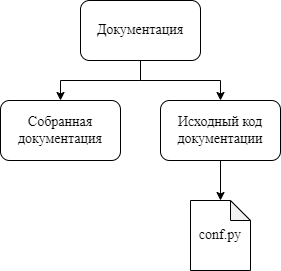

The diagram above was exported from draw.io. Its source (the exported page's mxGraphModel, read from the mxfile embedded in the PNG):
<mxGraphModel dx="1050" dy="483" grid="1" gridSize="10" guides="1" tooltips="1" connect="1" arrows="1" fold="1" page="1" pageScale="1" pageWidth="827" pageHeight="1169" math="0" shadow="0">
  <root>
    <mxCell id="0" />
    <mxCell id="1" parent="0" />
    <mxCell id="yydVyaEFH5F2GtY2iYOD-7" style="edgeStyle=orthogonalEdgeStyle;rounded=0;orthogonalLoop=1;jettySize=auto;html=1;exitX=0.5;exitY=1;exitDx=0;exitDy=0;entryX=0.5;entryY=0;entryDx=0;entryDy=0;fontFamily=Times New Roman;fontSize=14;" edge="1" parent="1" source="yydVyaEFH5F2GtY2iYOD-1" target="yydVyaEFH5F2GtY2iYOD-3">
      <mxGeometry relative="1" as="geometry" />
    </mxCell>
    <mxCell id="yydVyaEFH5F2GtY2iYOD-8" style="edgeStyle=orthogonalEdgeStyle;rounded=0;orthogonalLoop=1;jettySize=auto;html=1;exitX=0.5;exitY=1;exitDx=0;exitDy=0;entryX=0.5;entryY=0;entryDx=0;entryDy=0;fontFamily=Times New Roman;fontSize=14;" edge="1" parent="1" source="yydVyaEFH5F2GtY2iYOD-1" target="yydVyaEFH5F2GtY2iYOD-2">
      <mxGeometry relative="1" as="geometry" />
    </mxCell>
    <mxCell id="yydVyaEFH5F2GtY2iYOD-1" value="Документация" style="rounded=1;whiteSpace=wrap;html=1;fontFamily=Times New Roman;fontSize=14;" vertex="1" parent="1">
      <mxGeometry x="320" y="180" width="120" height="60" as="geometry" />
    </mxCell>
    <mxCell id="yydVyaEFH5F2GtY2iYOD-2" value="Собранная документация" style="rounded=1;whiteSpace=wrap;html=1;fontFamily=Times New Roman;fontSize=14;" vertex="1" parent="1">
      <mxGeometry x="240" y="280" width="120" height="60" as="geometry" />
    </mxCell>
    <mxCell id="yydVyaEFH5F2GtY2iYOD-6" value="" style="edgeStyle=orthogonalEdgeStyle;rounded=0;orthogonalLoop=1;jettySize=auto;html=1;fontFamily=Times New Roman;fontSize=14;" edge="1" parent="1" source="yydVyaEFH5F2GtY2iYOD-3" target="yydVyaEFH5F2GtY2iYOD-5">
      <mxGeometry relative="1" as="geometry" />
    </mxCell>
    <mxCell id="yydVyaEFH5F2GtY2iYOD-3" value="Исходный код документации" style="rounded=1;whiteSpace=wrap;html=1;fontFamily=Times New Roman;fontSize=14;" vertex="1" parent="1">
      <mxGeometry x="400" y="280" width="120" height="60" as="geometry" />
    </mxCell>
    <mxCell id="yydVyaEFH5F2GtY2iYOD-5" value="conf.py" style="shape=note;whiteSpace=wrap;html=1;backgroundOutline=1;darkOpacity=0.05;fontFamily=Times New Roman;fontSize=14;size=20;" vertex="1" parent="1">
      <mxGeometry x="430" y="380" width="60" height="70" as="geometry" />
    </mxCell>
  </root>
</mxGraphModel>